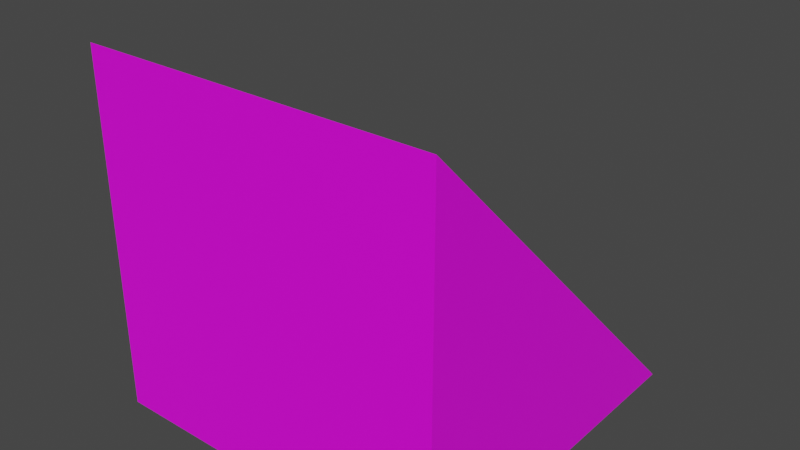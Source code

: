 # Source: Wedge.blend  (saved by Blender 3.3.6; exported with 4.5.12 LTS)
import bpy
from mathutils import Matrix  # noqa: F401  (used for matrix-valued properties, if any)

bpy.ops.wm.read_factory_settings(use_empty=True)
scene = bpy.context.scene
scene.name = 'Scene'

# ---- collections
col_collection = bpy.data.collections.new('Collection'); scene.collection.children.link(col_collection)

# ---- images (referenced by path relative to the original .blend; pixels are not part of the script)
import os
ASSET_DIR = os.environ.get("B2B_ASSET_DIR", "")  # directory of the original .blend (textures are referenced by path, not embedded)
HERE = os.path.dirname(os.path.abspath(__file__))  # packed textures are extracted next to this script under _unpacked/

def load_image(name, relpath, width, height, colorspace="sRGB"):
    """Load a texture the original file referenced (path relative to the .blend, or extracted next to this script)."""
    p = next((c for c in (os.path.join(HERE, relpath), os.path.join(ASSET_DIR, relpath)) if relpath and os.path.exists(c)), "")
    if p:
        img = bpy.data.images.load(p, check_existing=True)
        img.name = name
    else:  # same state as the original file: an image datablock whose file is absent (Cycles renders it pink)
        img = bpy.data.images.new(name, width, height)
        img.source = "FILE"
        img.filepath = "//" + (relpath or name)
    img.colorspace_settings.name = colorspace
    return img
img_minecrafttiles_pv_padded2_png_001 = load_image('minecrafttiles-pv-padded2.png.001', 'minecrafttiles-pv-padded2.png', 1024, 1024, 'sRGB')

# ---- materials (node trees are filled in below, after node groups)
mat_material_001 = bpy.data.materials.new('Material.001')
mat_material_001.use_transparent_shadow = False

# ---- material node trees
mat_material_001.use_nodes = True; mat_material_001.node_tree.nodes.clear()
_N = mat_material_001.node_tree.nodes; _L = mat_material_001.node_tree.links
n0 = _N.new('ShaderNodeBsdfPrincipled'); n0.name = 'Principled BSDF'; n0.location = (10, 300)
n0.distribution = 'GGX'
n0.subsurface_method = 'RANDOM_WALK_SKIN'
n0.inputs[3].default_value = 1.45
n0.inputs[27].default_value = (0.0, 0.0, 0.0, 1.0)
n0.inputs[28].default_value = 1.0
n1 = _N.new('ShaderNodeOutputMaterial'); n1.name = 'Material Output'; n1.location = (300, 300)
n2 = _N.new('ShaderNodeTexImage'); n2.name = 'Image Texture'; n2.location = (-280, 280)
n2.image = img_minecrafttiles_pv_padded2_png_001
n2.interpolation = 'Closest'
_L.new(n0.outputs[0], n1.inputs[0])
_L.new(n2.outputs[0], n0.inputs[0])
n1.is_active_output = True

# ---- world
world_world = bpy.data.worlds.new('World'); scene.world = world_world
world_world.use_nodes = True; world_world.node_tree.nodes.clear()
_N = world_world.node_tree.nodes; _L = world_world.node_tree.links
n0 = _N.new('ShaderNodeOutputWorld'); n0.name = 'World Output'; n0.location = (300, 300)
n1 = _N.new('ShaderNodeBackground'); n1.name = 'Background'; n1.location = (10, 300)
n1.inputs[0].default_value = (0.05088, 0.05088, 0.05088, 1.0)
_L.new(n1.outputs[0], n0.inputs[0])
n0.is_active_output = True
world_world.color = (0.05088, 0.05088, 0.05088)
world_world.use_sun_shadow = False
world_world.sun_shadow_jitter_overblur = 0.0

# ---- meshes
me_cube_001 = bpy.data.meshes.new('Cube.001')
me_cube_001.from_pydata([(-0.5, -0.5, -0.5), (-0.5, 0.5, -0.5), (-0.5, 0.5, 0.5), (0.5, -0.5, -0.5), (0.5, 0.5, -0.5), (0.5, 0.5, 0.5)], [], [(1, 2, 5, 4), (1, 4, 3, 0), (5, 3, 4), (1, 0, 2), (5, 2, 0, 3)])
_uv = me_cube_001.uv_layers.new(name='UVMap')
_uv.uv.foreach_set('vector', [0.4954, 0.8426, 0.4954, 0.9907, 0.4213, 0.9907, 0.4213, 0.8426, 0.4213, 0.3426, 0.4954, 0.3426, 0.4954, 0.4907, 0.4213, 0.4907, 0.4213, 0.5093, 0.4954, 0.6574, 0.4213, 0.6574, 0.4954, 0.8241, 0.4213, 0.8241, 0.4954, 0.6759, 0.4954, 0.25, 0.4213, 0.25, 0.4213, 0.009259, 0.4954, 0.009259])
me_cube_001.materials.append(mat_material_001)
me_cube_001.update()

# ---- objects
ob_wedge = bpy.data.objects.new('Wedge', me_cube_001)

# ---- transforms, parenting, visibility, modifiers, constraints
ob_wedge.location = (0.0, 0.0, 0.0)
ob_wedge.rotation_euler = (0.0, 0.0, 3.142)

# ---- collection membership
col_collection.objects.link(ob_wedge)

# ---- scene / render settings (as saved in the file)
scene.frame_start = 1; scene.frame_end = 250; scene.frame_set(1)
scene.render.engine = 'BLENDER_EEVEE_NEXT'
scene.cycles.sampling_pattern = 'TABULATED_SOBOL'
scene.cycles.use_light_tree = False
scene.view_settings.view_transform = 'Filmic'
bpy.context.view_layer.update()

# ---- added for rendering (the .blend has no active camera and no usable light): camera, sun
cam_auto = bpy.data.cameras.new('AutoCamera')
cam_auto.lens = 50.0
cam_auto.sensor_width = 36.0
cam_auto.clip_end = 1000.0
ob_auto_camera = bpy.data.objects.new('AutoCamera', cam_auto)
scene.collection.objects.link(ob_auto_camera)
ob_auto_camera.location = (1.60254, -1.92304, 1.28203)
ob_auto_camera.rotation_euler = (1.09748, -7.21219e-08, 0.694738)
scene.camera = ob_auto_camera
light_auto_sun = bpy.data.lights.new('AutoSun', 'SUN')
light_auto_sun.energy = 3.0
light_auto_sun.angle = 0.0523599
ob_auto_sun = bpy.data.objects.new('AutoSun', light_auto_sun)
scene.collection.objects.link(ob_auto_sun)
ob_auto_sun.rotation_euler = (0.872665, 0.174533, 0.523599)
bpy.context.view_layer.update()
